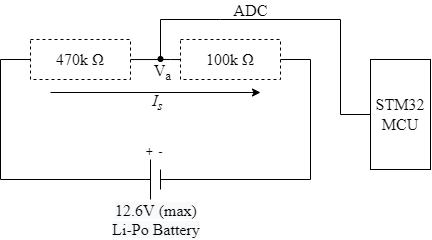

The diagram above was exported from draw.io. Its source (the exported page's mxGraphModel, read from the mxfile embedded in the PNG):
<mxGraphModel dx="629" dy="393" grid="1" gridSize="10" guides="1" tooltips="1" connect="1" arrows="1" fold="1" page="1" pageScale="1" pageWidth="827" pageHeight="1169" math="0" shadow="0">
  <root>
    <mxCell id="0" />
    <mxCell id="1" parent="0" />
    <mxCell id="l8i5ue2qqI7p62_QUP_o-3" value="" style="edgeStyle=orthogonalEdgeStyle;rounded=0;orthogonalLoop=1;jettySize=auto;html=1;endArrow=none;endFill=0;" edge="1" parent="1" source="l8i5ue2qqI7p62_QUP_o-1" target="l8i5ue2qqI7p62_QUP_o-2">
      <mxGeometry relative="1" as="geometry">
        <Array as="points">
          <mxPoint x="340" y="250" />
          <mxPoint x="340" y="250" />
        </Array>
      </mxGeometry>
    </mxCell>
    <mxCell id="l8i5ue2qqI7p62_QUP_o-1" value="&lt;font style=&quot;font-size: 16px&quot;&gt;&lt;font face=&quot;Times New Roman&quot; style=&quot;font-size: 16px&quot;&gt;470k&amp;nbsp;&lt;/font&gt;&lt;span style=&quot;text-align: left&quot;&gt;&lt;font face=&quot;Times New Roman&quot; style=&quot;font-size: 16px&quot;&gt;Ω&lt;/font&gt;&lt;/span&gt;&lt;/font&gt;" style="rounded=0;whiteSpace=wrap;html=1;dashed=1;" vertex="1" parent="1">
      <mxGeometry x="200" y="230" width="100" height="40" as="geometry" />
    </mxCell>
    <mxCell id="l8i5ue2qqI7p62_QUP_o-2" value="&lt;font style=&quot;font-size: 16px&quot;&gt;&lt;font face=&quot;Times New Roman&quot; style=&quot;font-size: 16px&quot;&gt;100k&amp;nbsp;&lt;/font&gt;&lt;span style=&quot;font-family: &amp;#34;times new roman&amp;#34; ; text-align: left&quot;&gt;Ω&lt;/span&gt;&lt;/font&gt;" style="rounded=0;whiteSpace=wrap;html=1;dashed=1;" vertex="1" parent="1">
      <mxGeometry x="350" y="230" width="100" height="40" as="geometry" />
    </mxCell>
    <mxCell id="l8i5ue2qqI7p62_QUP_o-5" value="" style="endArrow=none;html=1;rounded=0;fontFamily=Times New Roman;entryX=0;entryY=0.5;entryDx=0;entryDy=0;" edge="1" parent="1" target="l8i5ue2qqI7p62_QUP_o-1">
      <mxGeometry width="50" height="50" relative="1" as="geometry">
        <mxPoint x="320" y="370" as="sourcePoint" />
        <mxPoint x="350" y="320" as="targetPoint" />
        <Array as="points">
          <mxPoint x="170" y="370" />
          <mxPoint x="170" y="250" />
        </Array>
      </mxGeometry>
    </mxCell>
    <mxCell id="l8i5ue2qqI7p62_QUP_o-6" value="" style="endArrow=none;html=1;rounded=0;fontFamily=Times New Roman;entryX=1;entryY=0.5;entryDx=0;entryDy=0;" edge="1" parent="1" target="l8i5ue2qqI7p62_QUP_o-2">
      <mxGeometry width="50" height="50" relative="1" as="geometry">
        <mxPoint x="330" y="370" as="sourcePoint" />
        <mxPoint x="360" y="320" as="targetPoint" />
        <Array as="points">
          <mxPoint x="480" y="370" />
          <mxPoint x="480" y="250" />
        </Array>
      </mxGeometry>
    </mxCell>
    <mxCell id="l8i5ue2qqI7p62_QUP_o-7" value="" style="ellipse;whiteSpace=wrap;html=1;aspect=fixed;fontFamily=Times New Roman;fillColor=#000000;" vertex="1" parent="1">
      <mxGeometry x="327.5" y="247" width="5" height="5" as="geometry" />
    </mxCell>
    <mxCell id="l8i5ue2qqI7p62_QUP_o-8" value="&lt;font style=&quot;font-size: 16px&quot;&gt;V&lt;sub&gt;a&lt;/sub&gt;&lt;/font&gt;" style="text;html=1;align=center;verticalAlign=middle;resizable=0;points=[];autosize=1;strokeColor=none;fillColor=none;fontFamily=Times New Roman;" vertex="1" parent="1">
      <mxGeometry x="317" y="253" width="30" height="20" as="geometry" />
    </mxCell>
    <mxCell id="l8i5ue2qqI7p62_QUP_o-9" value="" style="endArrow=classic;html=1;rounded=0;fontFamily=Times New Roman;" edge="1" parent="1">
      <mxGeometry width="50" height="50" relative="1" as="geometry">
        <mxPoint x="220" y="283" as="sourcePoint" />
        <mxPoint x="430" y="283" as="targetPoint" />
      </mxGeometry>
    </mxCell>
    <mxCell id="l8i5ue2qqI7p62_QUP_o-10" value="&lt;i style=&quot;font-size: 16px&quot;&gt;I&lt;sub&gt;s&lt;/sub&gt;&lt;/i&gt;" style="text;html=1;align=center;verticalAlign=middle;resizable=0;points=[];autosize=1;strokeColor=none;fillColor=none;fontFamily=Times New Roman;" vertex="1" parent="1">
      <mxGeometry x="312" y="283" width="30" height="20" as="geometry" />
    </mxCell>
    <mxCell id="l8i5ue2qqI7p62_QUP_o-11" value="&lt;font style=&quot;font-size: 16px&quot;&gt;STM32 MCU&lt;/font&gt;" style="rounded=0;whiteSpace=wrap;html=1;fontFamily=Times New Roman;fillColor=none;" vertex="1" parent="1">
      <mxGeometry x="540" y="250" width="60" height="110" as="geometry" />
    </mxCell>
    <mxCell id="l8i5ue2qqI7p62_QUP_o-13" value="" style="endArrow=none;html=1;rounded=0;fontFamily=Times New Roman;entryX=0;entryY=0.5;entryDx=0;entryDy=0;" edge="1" parent="1" target="l8i5ue2qqI7p62_QUP_o-11">
      <mxGeometry width="50" height="50" relative="1" as="geometry">
        <mxPoint x="330" y="250" as="sourcePoint" />
        <mxPoint x="470" y="210" as="targetPoint" />
        <Array as="points">
          <mxPoint x="330" y="210" />
          <mxPoint x="390" y="210" />
          <mxPoint x="510" y="210" />
          <mxPoint x="510" y="305" />
        </Array>
      </mxGeometry>
    </mxCell>
    <mxCell id="l8i5ue2qqI7p62_QUP_o-14" value="&lt;font style=&quot;font-size: 16px&quot;&gt;ADC&lt;/font&gt;" style="text;html=1;align=center;verticalAlign=middle;resizable=0;points=[];autosize=1;strokeColor=none;fillColor=none;fontFamily=Times New Roman;" vertex="1" parent="1">
      <mxGeometry x="395" y="191" width="50" height="20" as="geometry" />
    </mxCell>
    <mxCell id="l8i5ue2qqI7p62_QUP_o-15" value="&lt;font style=&quot;font-size: 16px&quot;&gt;&lt;span style=&quot;color: rgb(0 , 0 , 0) ; font-family: &amp;#34;times new roman&amp;#34; ; font-style: normal ; font-weight: 400 ; letter-spacing: normal ; text-indent: 0px ; text-transform: none ; word-spacing: 0px ; background-color: rgb(248 , 249 , 250) ; display: inline ; float: none&quot;&gt;12.6V (max)&lt;/span&gt;&lt;br style=&quot;color: rgb(0 , 0 , 0) ; font-family: &amp;#34;times new roman&amp;#34; ; font-style: normal ; font-weight: 400 ; letter-spacing: normal ; text-indent: 0px ; text-transform: none ; word-spacing: 0px ; background-color: rgb(248 , 249 , 250)&quot;&gt;&lt;span style=&quot;color: rgb(0 , 0 , 0) ; font-family: &amp;#34;times new roman&amp;#34; ; font-style: normal ; font-weight: 400 ; letter-spacing: normal ; text-indent: 0px ; text-transform: none ; word-spacing: 0px ; background-color: rgb(248 , 249 , 250) ; display: inline ; float: none&quot;&gt;Li-Po Battery&lt;/span&gt;&lt;/font&gt;" style="text;whiteSpace=wrap;html=1;fontSize=12;fontFamily=Times New Roman;fontColor=#000000;align=center;" vertex="1" parent="1">
      <mxGeometry x="281" y="385" width="90" height="40" as="geometry" />
    </mxCell>
    <mxCell id="l8i5ue2qqI7p62_QUP_o-16" value="" style="endArrow=none;html=1;rounded=0;fontFamily=Times New Roman;fontSize=12;fontColor=#000000;" edge="1" parent="1">
      <mxGeometry width="50" height="50" relative="1" as="geometry">
        <mxPoint x="320" y="390" as="sourcePoint" />
        <mxPoint x="320" y="350" as="targetPoint" />
      </mxGeometry>
    </mxCell>
    <mxCell id="l8i5ue2qqI7p62_QUP_o-17" value="" style="endArrow=none;html=1;rounded=0;fontFamily=Times New Roman;fontSize=12;fontColor=#000000;" edge="1" parent="1">
      <mxGeometry width="50" height="50" relative="1" as="geometry">
        <mxPoint x="330" y="380" as="sourcePoint" />
        <mxPoint x="330" y="360" as="targetPoint" />
      </mxGeometry>
    </mxCell>
    <mxCell id="l8i5ue2qqI7p62_QUP_o-18" value="&lt;b&gt;+&lt;/b&gt;" style="text;html=1;align=center;verticalAlign=middle;resizable=0;points=[];autosize=1;strokeColor=none;fillColor=none;fontSize=12;fontFamily=Times New Roman;fontColor=#000000;" vertex="1" parent="1">
      <mxGeometry x="309" y="333" width="20" height="20" as="geometry" />
    </mxCell>
    <mxCell id="l8i5ue2qqI7p62_QUP_o-19" value="&lt;b&gt;-&lt;/b&gt;" style="text;html=1;align=center;verticalAlign=middle;resizable=0;points=[];autosize=1;strokeColor=none;fillColor=none;fontSize=12;fontFamily=Times New Roman;fontColor=#000000;" vertex="1" parent="1">
      <mxGeometry x="320" y="332" width="20" height="20" as="geometry" />
    </mxCell>
  </root>
</mxGraphModel>